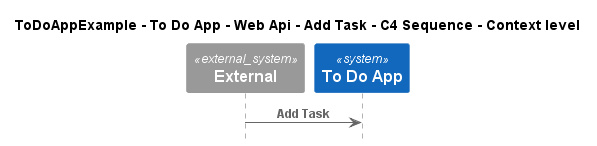

The diagram above was rendered by PlantUML. Its source (embedded in the PNG):
@startuml
!include ..\..\..\..\..\..\..\.c4s\C4_Sequence.puml

title ToDoAppExample - To Do App - Web Api - Add Task - C4 Sequence - Context level

System_Ext(C4InterFlow.SoftwareSystems.ExternalSystem, "External", "")
System(ToDoAppExample.SoftwareSystems.ToDoApp, "To Do App", "")

Rel(C4InterFlow.SoftwareSystems.ExternalSystem, ToDoAppExample.SoftwareSystems.ToDoApp, "Add Task")


@enduml